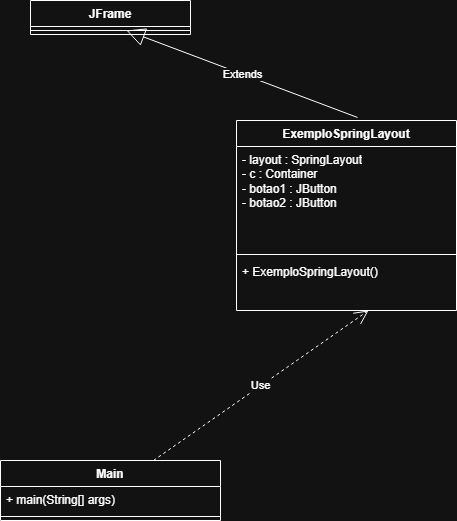

The diagram above was exported from draw.io. Its source (the exported page's mxGraphModel, read from the mxfile embedded in the PNG):
<mxGraphModel dx="1372" dy="822" grid="1" gridSize="10" guides="1" tooltips="1" connect="1" arrows="1" fold="1" page="1" pageScale="1" pageWidth="827" pageHeight="1169" math="0" shadow="0">
  <root>
    <mxCell id="0" />
    <mxCell id="1" parent="0" />
    <mxCell id="JnZs1dCNXpxhTuFahNyE-1" parent="1" style="swimlane;fontStyle=1;align=center;verticalAlign=top;childLayout=stackLayout;horizontal=1;startSize=26;horizontalStack=0;resizeParent=1;resizeParentMax=0;resizeLast=0;collapsible=1;marginBottom=0;whiteSpace=wrap;html=1;" value="JFrame&lt;div&gt;&lt;br&gt;&lt;/div&gt;" vertex="1">
      <mxGeometry height="34" width="160" x="334" y="400" as="geometry" />
    </mxCell>
    <mxCell id="JnZs1dCNXpxhTuFahNyE-3" parent="JnZs1dCNXpxhTuFahNyE-1" style="line;strokeWidth=1;fillColor=none;align=left;verticalAlign=middle;spacingTop=-1;spacingLeft=3;spacingRight=3;rotatable=0;labelPosition=right;points=[];portConstraint=eastwest;strokeColor=inherit;" value="" vertex="1">
      <mxGeometry height="8" width="160" y="26" as="geometry" />
    </mxCell>
    <mxCell id="JnZs1dCNXpxhTuFahNyE-9" parent="1" style="swimlane;fontStyle=1;align=center;verticalAlign=top;childLayout=stackLayout;horizontal=1;startSize=26;horizontalStack=0;resizeParent=1;resizeParentMax=0;resizeLast=0;collapsible=1;marginBottom=0;whiteSpace=wrap;html=1;" value="Main" vertex="1">
      <mxGeometry height="60" width="220" x="304" y="860" as="geometry" />
    </mxCell>
    <mxCell id="JnZs1dCNXpxhTuFahNyE-10" parent="JnZs1dCNXpxhTuFahNyE-9" style="text;strokeColor=none;fillColor=none;align=left;verticalAlign=top;spacingLeft=4;spacingRight=4;overflow=hidden;rotatable=0;points=[[0,0.5],[1,0.5]];portConstraint=eastwest;whiteSpace=wrap;html=1;" value="    + main(String[] args)" vertex="1">
      <mxGeometry height="26" width="220" y="26" as="geometry" />
    </mxCell>
    <mxCell id="JnZs1dCNXpxhTuFahNyE-11" parent="JnZs1dCNXpxhTuFahNyE-9" style="line;strokeWidth=1;fillColor=none;align=left;verticalAlign=middle;spacingTop=-1;spacingLeft=3;spacingRight=3;rotatable=0;labelPosition=right;points=[];portConstraint=eastwest;strokeColor=inherit;" value="" vertex="1">
      <mxGeometry height="8" width="220" y="52" as="geometry" />
    </mxCell>
    <mxCell id="JnZs1dCNXpxhTuFahNyE-12" edge="1" parent="1" source="JnZs1dCNXpxhTuFahNyE-9" style="endArrow=open;endSize=12;dashed=1;html=1;rounded=0;entryX=0.6;entryY=1;entryDx=0;entryDy=0;entryPerimeter=0;" target="JnZs1dCNXpxhTuFahNyE-17" value="Use">
      <mxGeometry relative="1" width="160" as="geometry">
        <mxPoint x="560" y="570" as="sourcePoint" />
        <mxPoint x="467.28" y="634.73" as="targetPoint" />
      </mxGeometry>
    </mxCell>
    <mxCell id="JnZs1dCNXpxhTuFahNyE-13" edge="1" parent="1" source="JnZs1dCNXpxhTuFahNyE-14" style="endArrow=block;endSize=16;endFill=0;html=1;rounded=0;exitX=0.55;exitY=-0.016;exitDx=0;exitDy=0;exitPerimeter=0;" value="Extends">
      <mxGeometry relative="1" width="160" as="geometry">
        <mxPoint x="451.42857142857133" y="550" as="sourcePoint" />
        <mxPoint x="430" y="430" as="targetPoint" />
      </mxGeometry>
    </mxCell>
    <mxCell id="JnZs1dCNXpxhTuFahNyE-14" parent="1" style="swimlane;fontStyle=1;align=center;verticalAlign=top;childLayout=stackLayout;horizontal=1;startSize=26;horizontalStack=0;resizeParent=1;resizeParentMax=0;resizeLast=0;collapsible=1;marginBottom=0;whiteSpace=wrap;html=1;" value="ExemploSpringLayout" vertex="1">
      <mxGeometry height="190" width="220" x="540" y="520" as="geometry" />
    </mxCell>
    <mxCell id="JnZs1dCNXpxhTuFahNyE-15" parent="JnZs1dCNXpxhTuFahNyE-14" style="text;strokeColor=none;fillColor=none;align=left;verticalAlign=top;spacingLeft=4;spacingRight=4;overflow=hidden;rotatable=0;points=[[0,0.5],[1,0.5]];portConstraint=eastwest;whiteSpace=wrap;html=1;" value="- layout : SpringLayout&lt;br&gt;- c : Container&lt;br&gt;- botao1 : JButton&lt;br&gt;- botao2 : JButton" vertex="1">
      <mxGeometry height="104" width="220" y="26" as="geometry" />
    </mxCell>
    <mxCell id="JnZs1dCNXpxhTuFahNyE-16" parent="JnZs1dCNXpxhTuFahNyE-14" style="line;strokeWidth=1;fillColor=none;align=left;verticalAlign=middle;spacingTop=-1;spacingLeft=3;spacingRight=3;rotatable=0;labelPosition=right;points=[];portConstraint=eastwest;strokeColor=inherit;" value="" vertex="1">
      <mxGeometry height="8" width="220" y="130" as="geometry" />
    </mxCell>
    <mxCell id="JnZs1dCNXpxhTuFahNyE-17" parent="JnZs1dCNXpxhTuFahNyE-14" style="text;strokeColor=none;fillColor=none;align=left;verticalAlign=top;spacingLeft=4;spacingRight=4;overflow=hidden;rotatable=0;points=[[0,0.5],[1,0.5]];portConstraint=eastwest;whiteSpace=wrap;html=1;" value=" + ExemploSpringLayout()" vertex="1">
      <mxGeometry height="52" width="220" y="138" as="geometry" />
    </mxCell>
  </root>
</mxGraphModel>